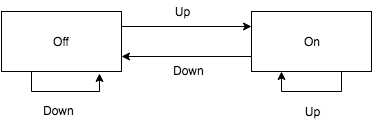

The diagram above was exported from draw.io. Its source (the exported page's mxGraphModel, read from the mxfile embedded in the PNG):
<mxGraphModel dx="669" dy="480" grid="1" gridSize="10" guides="1" tooltips="1" connect="1" arrows="1" fold="1" page="1" pageScale="1" pageWidth="826" pageHeight="1169" background="#ffffff" math="0" shadow="0">
  <root>
    <mxCell id="0" />
    <mxCell id="1" parent="0" />
    <mxCell id="17" style="edgeStyle=orthogonalEdgeStyle;rounded=0;html=1;exitX=1;exitY=0.25;entryX=0;entryY=0.25;jettySize=auto;orthogonalLoop=1;" edge="1" parent="1" source="15" target="16">
      <mxGeometry relative="1" as="geometry" />
    </mxCell>
    <mxCell id="15" value="Off" style="whiteSpace=wrap;html=1;" vertex="1" parent="1">
      <mxGeometry x="70" y="60" width="120" height="60" as="geometry" />
    </mxCell>
    <mxCell id="18" style="edgeStyle=orthogonalEdgeStyle;rounded=0;html=1;exitX=0;exitY=0.75;entryX=1;entryY=0.75;jettySize=auto;orthogonalLoop=1;" edge="1" parent="1" source="16" target="15">
      <mxGeometry relative="1" as="geometry" />
    </mxCell>
    <mxCell id="16" value="On" style="whiteSpace=wrap;html=1;" vertex="1" parent="1">
      <mxGeometry x="320" y="60" width="120" height="60" as="geometry" />
    </mxCell>
    <mxCell id="25" style="edgeStyle=orthogonalEdgeStyle;rounded=0;html=1;exitX=0.25;exitY=1;entryX=0.817;entryY=1.033;entryPerimeter=0;jettySize=auto;orthogonalLoop=1;" edge="1" parent="1" source="15" target="15">
      <mxGeometry relative="1" as="geometry" />
    </mxCell>
    <mxCell id="26" style="edgeStyle=orthogonalEdgeStyle;rounded=0;html=1;exitX=0.75;exitY=1;entryX=0.25;entryY=1;jettySize=auto;orthogonalLoop=1;" edge="1" parent="1" source="16" target="16">
      <mxGeometry relative="1" as="geometry" />
    </mxCell>
    <mxCell id="27" value="Up" style="text;html=1;strokeColor=none;fillColor=none;align=center;verticalAlign=middle;whiteSpace=wrap;overflow=hidden;" vertex="1" parent="1">
      <mxGeometry x="230" y="50" width="40" height="20" as="geometry" />
    </mxCell>
    <mxCell id="28" value="Down" style="text;html=1;resizable=0;points=[];autosize=1;align=left;verticalAlign=top;spacingTop=-4;" vertex="1" parent="1">
      <mxGeometry x="240" y="110" width="50" height="20" as="geometry" />
    </mxCell>
    <mxCell id="29" value="Up" style="text;html=1;strokeColor=none;fillColor=none;align=center;verticalAlign=middle;whiteSpace=wrap;overflow=hidden;" vertex="1" parent="1">
      <mxGeometry x="360" y="150" width="40" height="20" as="geometry" />
    </mxCell>
    <mxCell id="30" value="Down" style="text;html=1;resizable=0;points=[];autosize=1;align=left;verticalAlign=top;spacingTop=-4;" vertex="1" parent="1">
      <mxGeometry x="110" y="150" width="50" height="20" as="geometry" />
    </mxCell>
  </root>
</mxGraphModel>